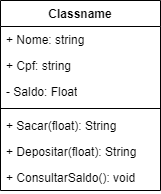

The diagram above was exported from draw.io. Its source (the exported page's mxGraphModel, read from the mxfile embedded in the PNG):
<mxGraphModel dx="1106" dy="605" grid="1" gridSize="10" guides="1" tooltips="1" connect="1" arrows="1" fold="1" page="1" pageScale="1" pageWidth="827" pageHeight="1169" math="0" shadow="0">
  <root>
    <mxCell id="0" />
    <mxCell id="1" parent="0" />
    <mxCell id="Nylu7nyOBDWEEUiwm78--1" value="Classname" style="swimlane;fontStyle=1;align=center;verticalAlign=top;childLayout=stackLayout;horizontal=1;startSize=26;horizontalStack=0;resizeParent=1;resizeParentMax=0;resizeLast=0;collapsible=1;marginBottom=0;whiteSpace=wrap;html=1;" vertex="1" parent="1">
      <mxGeometry x="330" y="270" width="160" height="190" as="geometry" />
    </mxCell>
    <mxCell id="Nylu7nyOBDWEEUiwm78--2" value="+ Nome: string" style="text;strokeColor=none;fillColor=none;align=left;verticalAlign=top;spacingLeft=4;spacingRight=4;overflow=hidden;rotatable=0;points=[[0,0.5],[1,0.5]];portConstraint=eastwest;whiteSpace=wrap;html=1;" vertex="1" parent="Nylu7nyOBDWEEUiwm78--1">
      <mxGeometry y="26" width="160" height="26" as="geometry" />
    </mxCell>
    <mxCell id="Nylu7nyOBDWEEUiwm78--5" value="+ Cpf: string" style="text;strokeColor=none;fillColor=none;align=left;verticalAlign=top;spacingLeft=4;spacingRight=4;overflow=hidden;rotatable=0;points=[[0,0.5],[1,0.5]];portConstraint=eastwest;whiteSpace=wrap;html=1;" vertex="1" parent="Nylu7nyOBDWEEUiwm78--1">
      <mxGeometry y="52" width="160" height="26" as="geometry" />
    </mxCell>
    <mxCell id="Nylu7nyOBDWEEUiwm78--6" value="- Saldo: Float" style="text;strokeColor=none;fillColor=none;align=left;verticalAlign=top;spacingLeft=4;spacingRight=4;overflow=hidden;rotatable=0;points=[[0,0.5],[1,0.5]];portConstraint=eastwest;whiteSpace=wrap;html=1;" vertex="1" parent="Nylu7nyOBDWEEUiwm78--1">
      <mxGeometry y="78" width="160" height="26" as="geometry" />
    </mxCell>
    <mxCell id="Nylu7nyOBDWEEUiwm78--3" value="" style="line;strokeWidth=1;fillColor=none;align=left;verticalAlign=middle;spacingTop=-1;spacingLeft=3;spacingRight=3;rotatable=0;labelPosition=right;points=[];portConstraint=eastwest;strokeColor=inherit;" vertex="1" parent="Nylu7nyOBDWEEUiwm78--1">
      <mxGeometry y="104" width="160" height="8" as="geometry" />
    </mxCell>
    <mxCell id="Nylu7nyOBDWEEUiwm78--9" value="+ Sacar(float): String" style="text;strokeColor=none;fillColor=none;align=left;verticalAlign=top;spacingLeft=4;spacingRight=4;overflow=hidden;rotatable=0;points=[[0,0.5],[1,0.5]];portConstraint=eastwest;whiteSpace=wrap;html=1;" vertex="1" parent="Nylu7nyOBDWEEUiwm78--1">
      <mxGeometry y="112" width="160" height="26" as="geometry" />
    </mxCell>
    <mxCell id="Nylu7nyOBDWEEUiwm78--8" value="+ Depositar(float): String" style="text;strokeColor=none;fillColor=none;align=left;verticalAlign=top;spacingLeft=4;spacingRight=4;overflow=hidden;rotatable=0;points=[[0,0.5],[1,0.5]];portConstraint=eastwest;whiteSpace=wrap;html=1;" vertex="1" parent="Nylu7nyOBDWEEUiwm78--1">
      <mxGeometry y="138" width="160" height="26" as="geometry" />
    </mxCell>
    <mxCell id="Nylu7nyOBDWEEUiwm78--4" value="+ ConsultarSaldo(): void" style="text;strokeColor=none;fillColor=none;align=left;verticalAlign=top;spacingLeft=4;spacingRight=4;overflow=hidden;rotatable=0;points=[[0,0.5],[1,0.5]];portConstraint=eastwest;whiteSpace=wrap;html=1;" vertex="1" parent="Nylu7nyOBDWEEUiwm78--1">
      <mxGeometry y="164" width="160" height="26" as="geometry" />
    </mxCell>
  </root>
</mxGraphModel>